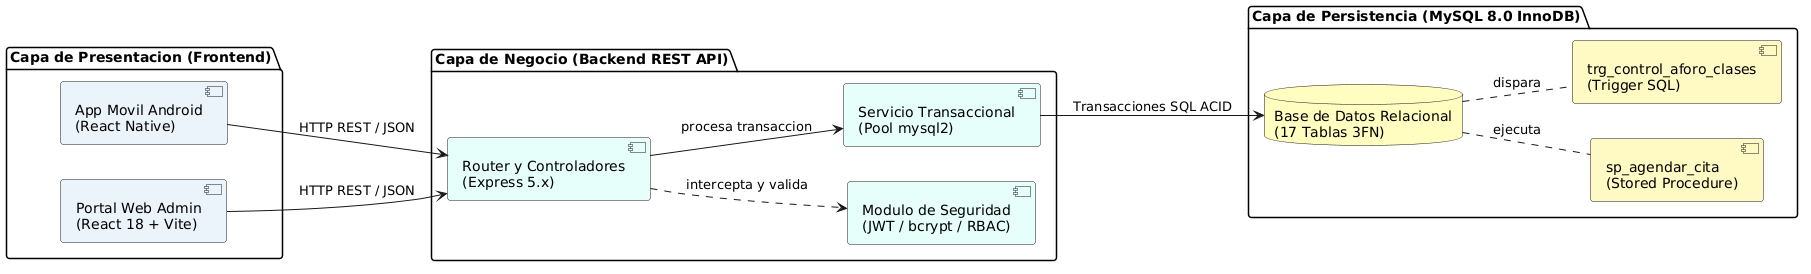

The diagram above was rendered by PlantUML. Its source (embedded in the PNG):
@startuml
left to right direction
skinparam componentStyle uml2
skinparam roundCorner 6
skinparam shadowing false
skinparam defaultFontName Arial

package "Capa de Presentacion (Frontend)" {
  [App Movil Android\n(React Native)] as Mobile #EBF3FB
  [Portal Web Admin\n(React 18 + Vite)] as Web #EBF3FB
}

package "Capa de Negocio (Backend REST API)" {
  [Router y Controladores\n(Express 5.x)] as Router #E6FFFA
  [Modulo de Seguridad\n(JWT / bcrypt / RBAC)] as Auth #E6FFFA
  [Servicio Transaccional\n(Pool mysql2)] as DataService #E6FFFA

  Router ..> Auth : intercepta y valida
  Router --> DataService : procesa transaccion
}

package "Capa de Persistencia (MySQL 8.0 InnoDB)" {
  database "Base de Datos Relacional\n(17 Tablas 3FN)" as DB #FEFCBF
  [sp_agendar_cita\n(Stored Procedure)] as SP #FEF9C3
  [trg_control_aforo_clases\n(Trigger SQL)] as TRG #FEF9C3

  DB .. SP : ejecuta
  DB .. TRG : dispara
}

Mobile --> Router : HTTP REST / JSON
Web --> Router : HTTP REST / JSON
DataService --> DB : Transacciones SQL ACID
@enduml